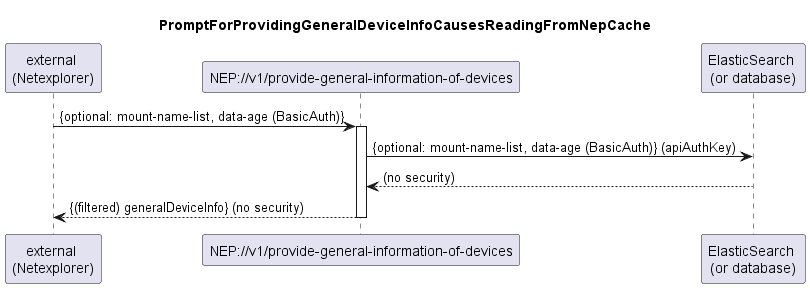

The diagram above was rendered by PlantUML. Its source (embedded in the PNG):
@startuml 025_ProvideGeneralDeviceInfo
skinparam responseMessageBelowArrow true

title PromptForProvidingGeneralDeviceInfoCausesReadingFromNepCache

participant "external \n(Netexplorer)" as external
participant "NEP://v1/provide-general-information-of-devices" as nep
participant "ElasticSearch \n(or database)" as db

external -> nep: {optional: mount-name-list, data-age (BasicAuth)}
activate nep

nep -> db: {optional: mount-name-list, data-age (BasicAuth)} (apiAuthKey)
db --> nep: (no security)

nep --> external: {(filtered) generalDeviceInfo} (no security)

deactivate nep
@enduml